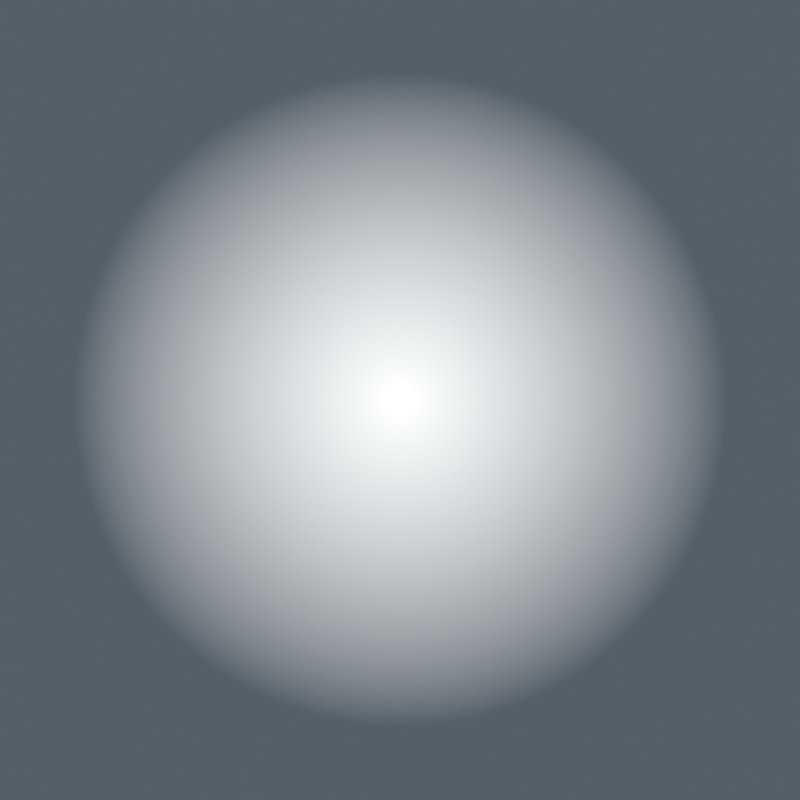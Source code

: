 # Source: particle_arcane.blend  (saved by Blender 5.2.45; exported with 4.5.12 LTS)
import bpy
from mathutils import Matrix  # noqa: F401  (used for matrix-valued properties, if any)

bpy.ops.wm.read_factory_settings(use_empty=True)
scene = bpy.context.scene
scene.name = 'Scene'

# ---- collections
col_particle_source = bpy.data.collections.new('Particle source'); scene.collection.children.link(col_particle_source)
col_particle_camera = bpy.data.collections.new('Particle camera'); scene.collection.children.link(col_particle_camera)

# ---- materials (node trees are filled in below, after node groups)
mat_soft_particle_shader = bpy.data.materials.new('Soft particle shader')

# ---- material node trees
mat_soft_particle_shader.use_nodes = True; mat_soft_particle_shader.node_tree.nodes.clear()
_N = mat_soft_particle_shader.node_tree.nodes; _L = mat_soft_particle_shader.node_tree.links
n0 = _N.new('ShaderNodeTexCoord'); n0.name = 'Texture Coordinate'; n0.location = (0, 0)
n1 = _N.new('ShaderNodeVectorMath'); n1.name = 'Vector Math'; n1.location = (0, 0)
n1.operation = 'SUBTRACT'
n1.inputs[1].default_value = (0.5, 0.5, 0.0)
n2 = _N.new('ShaderNodeVectorMath'); n2.name = 'Vector Math.001'; n2.location = (0, 0)
n2.operation = 'LENGTH'
n3 = _N.new('ShaderNodeMapRange'); n3.name = 'Map Range'; n3.location = (0, 0)
n3.inputs[1].default_value = 0.02
n3.inputs[2].default_value = 0.49
n3.inputs[3].default_value = 1.0
n3.inputs[4].default_value = 0.0
n4 = _N.new('ShaderNodeEmission'); n4.name = 'Emission'; n4.location = (0, 0)
n5 = _N.new('ShaderNodeBsdfTransparent'); n5.name = 'Transparent BSDF'; n5.location = (0, 0)
n6 = _N.new('ShaderNodeMixShader'); n6.name = 'Mix Shader'; n6.location = (0, 0)
n7 = _N.new('ShaderNodeOutputMaterial'); n7.name = 'Material Output'; n7.location = (0, 0)
_L.new(n0.outputs[2], n1.inputs[0])
_L.new(n1.outputs[0], n2.inputs[0])
_L.new(n2.outputs[1], n3.inputs[0])
_L.new(n3.outputs[0], n6.inputs[0])
_L.new(n5.outputs[0], n6.inputs[1])
_L.new(n4.outputs[0], n6.inputs[2])
_L.new(n6.outputs[0], n7.inputs[0])
n7.is_active_output = True

# ---- world
world_world = bpy.data.worlds.new('World'); scene.world = world_world
world_world.use_nodes = True; world_world.node_tree.nodes.clear()
_N = world_world.node_tree.nodes; _L = world_world.node_tree.links
n0 = _N.new('ShaderNodeOutputWorld'); n0.name = 'World Output'; n0.location = (200, 100)
n1 = _N.new('ShaderNodeBackground'); n1.name = 'Background'; n1.location = (-200, 100)
n1.inputs[0].default_value = (0.18, 0.23, 0.28, 1.0)
n1.inputs[1].default_value = 0.5
_L.new(n1.outputs[0], n0.inputs[0])
n0.is_active_output = True
world_world.color = (0.05088, 0.05088, 0.05088)
world_world.sun_shadow_jitter_overblur = 0.0

# ---- cameras
cam_particle_orthographic = bpy.data.cameras.new('Particle orthographic')
cam_particle_orthographic.type = 'ORTHO'
cam_particle_orthographic.ortho_scale = 2.4

# ---- meshes
me_plane = bpy.data.meshes.new('Plane')
me_plane.from_pydata([(-1.0, -1.0, 0.0), (1.0, -1.0, 0.0), (-1.0, 1.0, 0.0), (1.0, 1.0, 0.0)], [], [(0, 1, 3, 2)])
_uv = me_plane.uv_layers.new(name='UVMap')
_uv.uv.foreach_set('vector', [0.0, 0.0, 1.0, 0.0, 1.0, 1.0, 0.0, 1.0])
me_plane.materials.append(mat_soft_particle_shader)
me_plane.update()

# ---- objects
ob_soft_emissive_sprite = bpy.data.objects.new('Soft emissive sprite', me_plane)
ob_particle_orthographic = bpy.data.objects.new('Particle orthographic', cam_particle_orthographic)

# ---- transforms, parenting, visibility, modifiers, constraints
ob_soft_emissive_sprite.location = (0.0, 0.0, 0.0)
ob_particle_orthographic.location = (0.0, 0.0, 5.0)

# ---- collection membership
col_particle_source.objects.link(ob_soft_emissive_sprite)
col_particle_camera.objects.link(ob_particle_orthographic)

# ---- scene / render settings (as saved in the file)
scene.camera = ob_particle_orthographic
scene.frame_start = 1; scene.frame_end = 250; scene.frame_set(1)
scene.render.engine = 'CYCLES'
scene.render.image_settings.compression = 40
scene.render.resolution_x = 128
scene.render.resolution_y = 128
scene.render.film_transparent = True
scene.render.bake_bias = 0.0
scene.render.bake_samples = 0
scene.render.compositor_device = 'GPU'
scene.cycles.samples = 16
scene.cycles.max_bounces = 6
scene.cycles.transparent_max_bounces = 4
scene.eevee.use_volume_custom_range = False
scene.eevee.fast_gi_thickness_near = 0.1
scene.eevee.fast_gi_thickness_far = 0.0
scene.eevee.ray_tracing_options.screen_trace_thickness = 0.1
scene.view_settings.look = 'Medium High Contrast'
scene.view_settings.view_transform = 'Standard'
bpy.context.view_layer.update()
